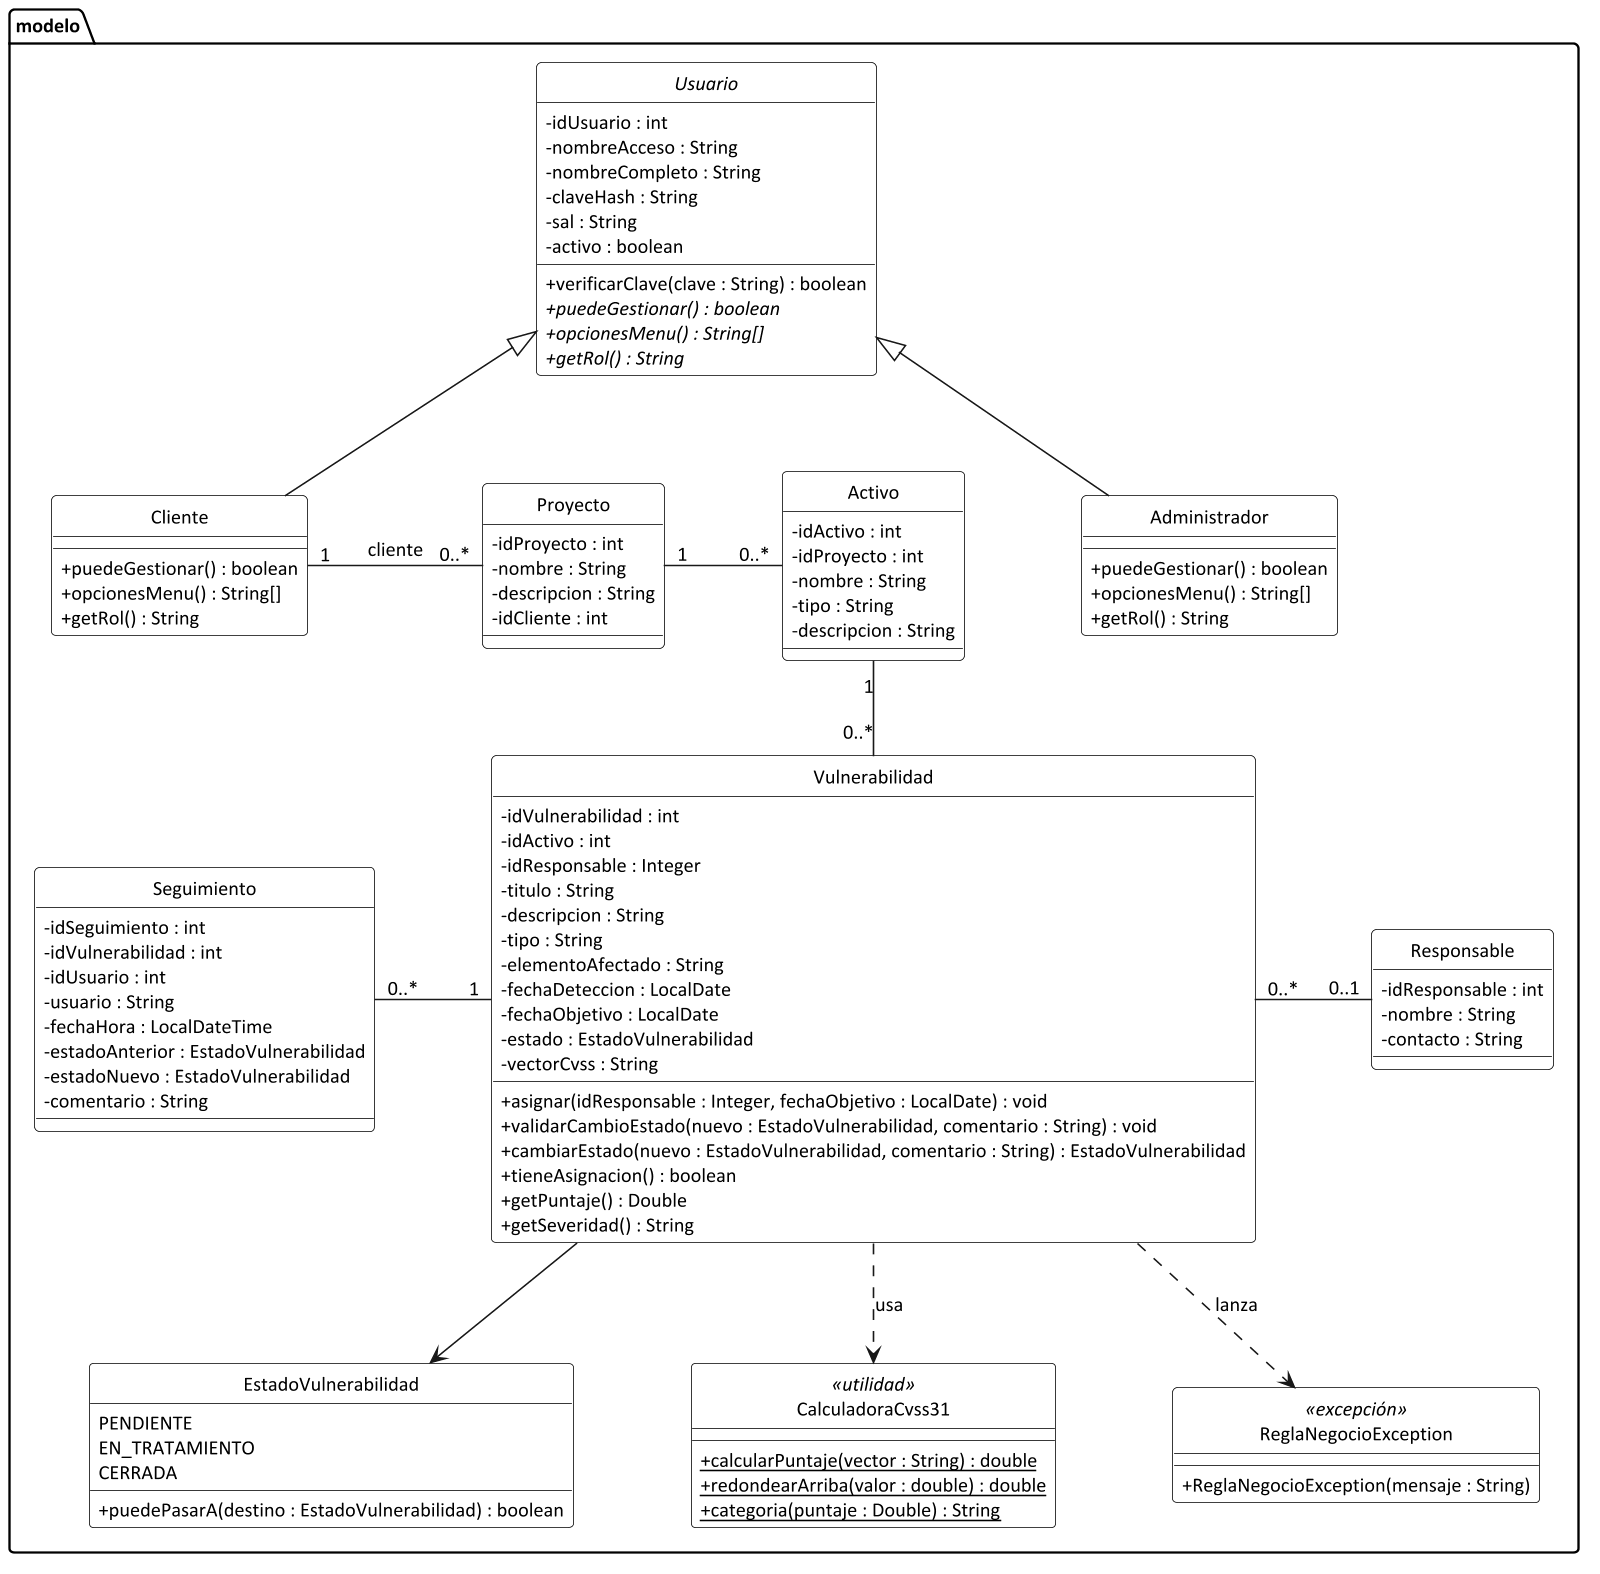

The diagram above was rendered by PlantUML. Its source (embedded in the PNG):
@startuml clases_diseno_modelo
' TP4: diagrama de clases de diseño del paquete modelo, corregido para que coincida con el código final
!include estilo.iuml
skinparam classAttributeIconSize 0
hide circle
skinparam nodesep 75
skinparam class {
  BorderColor black
  BackgroundColor white
}
package modelo {
  abstract class Usuario {
    - idUsuario : int
    - nombreAcceso : String
    - nombreCompleto : String
    - claveHash : String
    - sal : String
    - activo : boolean
    + verificarClave(clave : String) : boolean
    + {abstract} puedeGestionar() : boolean
    + {abstract} opcionesMenu() : String[]
    + {abstract} getRol() : String
  }
  class Administrador {
    + puedeGestionar() : boolean
    + opcionesMenu() : String[]
    + getRol() : String
  }
  class Cliente {
    + puedeGestionar() : boolean
    + opcionesMenu() : String[]
    + getRol() : String
  }
  class Proyecto {
    - idProyecto : int
    - nombre : String
    - descripcion : String
    - idCliente : int
  }
  class Activo {
    - idActivo : int
    - idProyecto : int
    - nombre : String
    - tipo : String
    - descripcion : String
  }
  class Responsable {
    - idResponsable : int
    - nombre : String
    - contacto : String
  }
  class Vulnerabilidad {
    - idVulnerabilidad : int
    - idActivo : int
    - idResponsable : Integer
    - titulo : String
    - descripcion : String
    - tipo : String
    - elementoAfectado : String
    - fechaDeteccion : LocalDate
    - fechaObjetivo : LocalDate
    - estado : EstadoVulnerabilidad
    - vectorCvss : String
    + asignar(idResponsable : Integer, fechaObjetivo : LocalDate) : void
    + validarCambioEstado(nuevo : EstadoVulnerabilidad, comentario : String) : void
    + cambiarEstado(nuevo : EstadoVulnerabilidad, comentario : String) : EstadoVulnerabilidad
    + tieneAsignacion() : boolean
    + getPuntaje() : Double
    + getSeveridad() : String
  }
  enum EstadoVulnerabilidad {
    PENDIENTE
    EN_TRATAMIENTO
    CERRADA
    + puedePasarA(destino : EstadoVulnerabilidad) : boolean
  }
  class Seguimiento {
    - idSeguimiento : int
    - idVulnerabilidad : int
    - idUsuario : int
    - usuario : String
    - fechaHora : LocalDateTime
    - estadoAnterior : EstadoVulnerabilidad
    - estadoNuevo : EstadoVulnerabilidad
    - comentario : String
  }
  class CalculadoraCvss31 <<utilidad>> {
    + {static} calcularPuntaje(vector : String) : double
    + {static} redondearArriba(valor : double) : double
    + {static} categoria(puntaje : Double) : String
  }
  class ReglaNegocioException <<excepción>> {
    + ReglaNegocioException(mensaje : String)
  }
}
Usuario <|-- Administrador
Usuario <|-- Cliente
Cliente "1" -right- "0..*" Proyecto : cliente
Proyecto "1" -right- "0..*" Activo
Activo "1" -down- "0..*" Vulnerabilidad
Vulnerabilidad "0..*" -right- "0..1" Responsable
Vulnerabilidad "1" -left- "0..*" Seguimiento
Vulnerabilidad -down-> EstadoVulnerabilidad
Vulnerabilidad .down.> CalculadoraCvss31 : usa
Vulnerabilidad .down.> ReglaNegocioException : lanza
@enduml